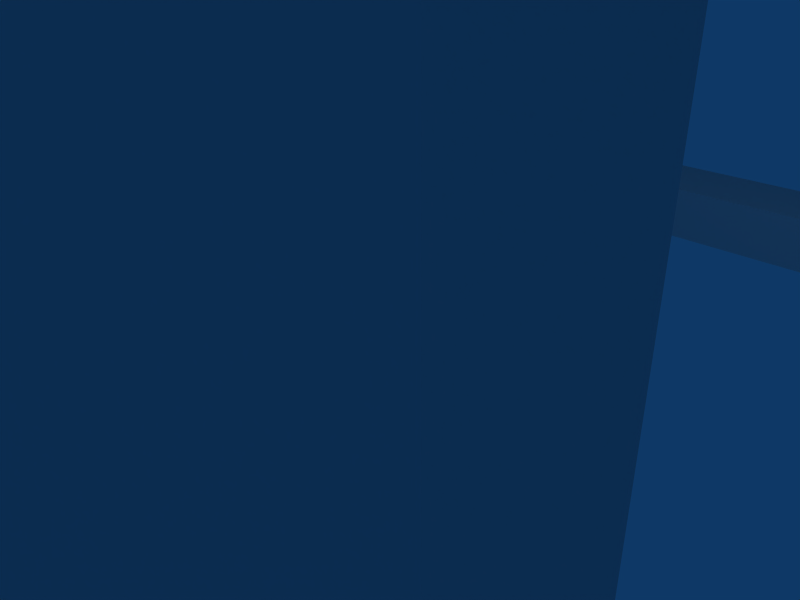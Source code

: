 # Source: posto.blend  (saved by Blender 2.48.1; exported with 4.5.12 LTS)
import bpy
from mathutils import Matrix  # noqa: F401  (used for matrix-valued properties, if any)

bpy.ops.wm.read_factory_settings(use_empty=True)
scene = bpy.context.scene
scene.name = 'Scene'

# ---- collections
col_collection_1 = bpy.data.collections.new('Collection 1'); scene.collection.children.link(col_collection_1)

# ---- materials (node trees are filled in below, after node groups)
mat_material = bpy.data.materials.new('Material')
mat_material.alpha_threshold = 0.0
mat_material.roughness = 0.5
mat_material.line_color = (0.0, 0.0, 0.0, 1.0)

# ---- material node trees

# ---- world
world_world = bpy.data.worlds.new('World'); scene.world = world_world
world_world.color = (0.05656, 0.2208, 0.4)
world_world.use_sun_shadow = False
world_world.sun_shadow_jitter_overblur = 0.0
world_world.cycles.sampling_method = 'MANUAL'
world_world.cycles.sample_map_resolution = 256

# ---- cameras
cam_camera = bpy.data.cameras.new('Camera')
cam_camera.passepartout_alpha = 0.2
cam_camera.clip_end = 100.0
cam_camera.lens = 35.0
cam_camera.ortho_scale = 7.314
cam_camera.show_passepartout = False
cam_camera.show_safe_areas = True
cam_camera.dof.focus_distance = 0.0
cam_camera.dof.aperture_fstop = 128.0

# ---- lights
light_spot = bpy.data.lights.new('Spot', 'POINT')
light_spot.transmission_factor = 0.0
light_spot.cutoff_distance = 30.0
light_spot.energy = 100.0
light_spot.shadow_buffer_clip_start = 1.001
light_spot.shadow_soft_size = 1.0
light_spot.shadow_maximum_resolution = 0.006
light_spot.use_absolute_resolution = True
light_spot.cycles.use_multiple_importance_sampling = False

# ---- meshes
me_cube_002 = bpy.data.meshes.new('Cube.002')
me_cube_002.from_pydata([(9.907, 2.551, -1.0), (9.907, 1.141, -1.0), (-10.69, 1.141, -1.0), (-10.69, 2.551, -1.0), (9.907, 2.551, -0.1211), (9.907, 1.141, -0.1211), (-10.69, 1.141, -0.1211), (-10.69, 2.551, -0.1211)], [], [(0, 1, 2, 3), (4, 7, 6, 5), (0, 4, 5, 1), (1, 5, 6, 2), (2, 6, 7, 3), (4, 0, 3, 7)])
me_cube_002.use_remesh_preserve_volume = False
me_cube_002.use_remesh_preserve_attributes = False
me_cube_002.use_mirror_vertex_groups = False
me_cube_002.update()
me_cube_001 = bpy.data.meshes.new('Cube.001')
me_cube_001.from_pydata([(9.907, 2.551, -1.0), (9.907, 1.141, -1.0), (-10.69, 1.141, -1.0), (-10.69, 2.551, -1.0), (9.907, 2.551, -0.1211), (9.907, 1.141, -0.1211), (-10.69, 1.141, -0.1211), (-10.69, 2.551, -0.1211)], [], [(0, 1, 2, 3), (4, 7, 6, 5), (0, 4, 5, 1), (1, 5, 6, 2), (2, 6, 7, 3), (4, 0, 3, 7)])
me_cube_001.use_remesh_preserve_volume = False
me_cube_001.use_remesh_preserve_attributes = False
me_cube_001.use_mirror_vertex_groups = False
me_cube_001.update()
me_cylinder_003 = bpy.data.meshes.new('Cylinder.003')
me_cylinder_003.from_pydata([(0.7071, 0.7071, -1.0), (0.9659, 0.2588, -1.0), (0.9659, -0.2588, -1.0), (0.7071, -0.7071, -1.0), (0.2588, -0.9659, -1.0), (-0.2588, -0.9659, -1.0), (-0.7071, -0.7071, -1.0), (-0.9659, -0.2588, -1.0), (-0.9659, 0.2588, -1.0), (-0.7071, 0.7071, -1.0), (-0.2588, 0.9659, -1.0), (0.2588, 0.9659, -1.0), (0.7071, 0.7071, 9.689), (0.9659, 0.2588, 9.689), (0.9659, -0.2588, 9.689), (0.7071, -0.7071, 9.689), (0.2588, -0.9659, 9.689), (-0.2588, -0.9659, 9.689), (-0.7071, -0.7071, 9.689), (-0.9659, -0.2588, 9.689), (-0.9659, 0.2588, 9.689), (-0.7071, 0.7071, 9.689), (-0.2588, 0.9659, 9.689), (0.2588, 0.9659, 9.689), (0.0, 0.0, -1.0), (0.0, 0.0, 9.689)], [], [(24, 0, 1), (25, 13, 12), (24, 1, 2), (25, 14, 13), (24, 2, 3), (25, 15, 14), (24, 3, 4), (25, 16, 15), (24, 4, 5), (25, 17, 16), (24, 5, 6), (25, 18, 17), (24, 6, 7), (25, 19, 18), (24, 7, 8), (25, 20, 19), (24, 8, 9), (25, 21, 20), (24, 9, 10), (25, 22, 21), (24, 10, 11), (25, 23, 22), (11, 0, 24), (25, 12, 23), (0, 12, 13, 1), (1, 13, 14, 2), (2, 14, 15, 3), (3, 15, 16, 4), (4, 16, 17, 5), (5, 17, 18, 6), (6, 18, 19, 7), (7, 19, 20, 8), (8, 20, 21, 9), (9, 21, 22, 10), (10, 22, 23, 11), (12, 0, 11, 23)])
me_cylinder_003.use_remesh_preserve_volume = False
me_cylinder_003.use_remesh_preserve_attributes = False
me_cylinder_003.use_mirror_vertex_groups = False
me_cylinder_003.update()
me_cylinder_002 = bpy.data.meshes.new('Cylinder.002')
me_cylinder_002.from_pydata([(0.7071, 0.7071, -1.0), (0.9659, 0.2588, -1.0), (0.9659, -0.2588, -1.0), (0.7071, -0.7071, -1.0), (0.2588, -0.9659, -1.0), (-0.2588, -0.9659, -1.0), (-0.7071, -0.7071, -1.0), (-0.9659, -0.2588, -1.0), (-0.9659, 0.2588, -1.0), (-0.7071, 0.7071, -1.0), (-0.2588, 0.9659, -1.0), (0.2588, 0.9659, -1.0), (0.7071, 0.7071, 9.689), (0.9659, 0.2588, 9.689), (0.9659, -0.2588, 9.689), (0.7071, -0.7071, 9.689), (0.2588, -0.9659, 9.689), (-0.2588, -0.9659, 9.689), (-0.7071, -0.7071, 9.689), (-0.9659, -0.2588, 9.689), (-0.9659, 0.2588, 9.689), (-0.7071, 0.7071, 9.689), (-0.2588, 0.9659, 9.689), (0.2588, 0.9659, 9.689), (0.0, 0.0, -1.0), (0.0, 0.0, 9.689)], [], [(24, 0, 1), (25, 13, 12), (24, 1, 2), (25, 14, 13), (24, 2, 3), (25, 15, 14), (24, 3, 4), (25, 16, 15), (24, 4, 5), (25, 17, 16), (24, 5, 6), (25, 18, 17), (24, 6, 7), (25, 19, 18), (24, 7, 8), (25, 20, 19), (24, 8, 9), (25, 21, 20), (24, 9, 10), (25, 22, 21), (24, 10, 11), (25, 23, 22), (11, 0, 24), (25, 12, 23), (0, 12, 13, 1), (1, 13, 14, 2), (2, 14, 15, 3), (3, 15, 16, 4), (4, 16, 17, 5), (5, 17, 18, 6), (6, 18, 19, 7), (7, 19, 20, 8), (8, 20, 21, 9), (9, 21, 22, 10), (10, 22, 23, 11), (12, 0, 11, 23)])
me_cylinder_002.use_remesh_preserve_volume = False
me_cylinder_002.use_remesh_preserve_attributes = False
me_cylinder_002.use_mirror_vertex_groups = False
me_cylinder_002.update()
me_cylinder_001 = bpy.data.meshes.new('Cylinder.001')
me_cylinder_001.from_pydata([(0.7071, 0.7071, -1.0), (0.9659, 0.2588, -1.0), (0.9659, -0.2588, -1.0), (0.7071, -0.7071, -1.0), (0.2588, -0.9659, -1.0), (-0.2588, -0.9659, -1.0), (-0.7071, -0.7071, -1.0), (-0.9659, -0.2588, -1.0), (-0.9659, 0.2588, -1.0), (-0.7071, 0.7071, -1.0), (-0.2588, 0.9659, -1.0), (0.2588, 0.9659, -1.0), (0.7071, 0.7071, 9.689), (0.9659, 0.2588, 9.689), (0.9659, -0.2588, 9.689), (0.7071, -0.7071, 9.689), (0.2588, -0.9659, 9.689), (-0.2588, -0.9659, 9.689), (-0.7071, -0.7071, 9.689), (-0.9659, -0.2588, 9.689), (-0.9659, 0.2588, 9.689), (-0.7071, 0.7071, 9.689), (-0.2588, 0.9659, 9.689), (0.2588, 0.9659, 9.689), (0.0, 0.0, -1.0), (0.0, 0.0, 9.689)], [], [(24, 0, 1), (25, 13, 12), (24, 1, 2), (25, 14, 13), (24, 2, 3), (25, 15, 14), (24, 3, 4), (25, 16, 15), (24, 4, 5), (25, 17, 16), (24, 5, 6), (25, 18, 17), (24, 6, 7), (25, 19, 18), (24, 7, 8), (25, 20, 19), (24, 8, 9), (25, 21, 20), (24, 9, 10), (25, 22, 21), (24, 10, 11), (25, 23, 22), (11, 0, 24), (25, 12, 23), (0, 12, 13, 1), (1, 13, 14, 2), (2, 14, 15, 3), (3, 15, 16, 4), (4, 16, 17, 5), (5, 17, 18, 6), (6, 18, 19, 7), (7, 19, 20, 8), (8, 20, 21, 9), (9, 21, 22, 10), (10, 22, 23, 11), (12, 0, 11, 23)])
me_cylinder_001.use_remesh_preserve_volume = False
me_cylinder_001.use_remesh_preserve_attributes = False
me_cylinder_001.use_mirror_vertex_groups = False
me_cylinder_001.update()
me_cylinder = bpy.data.meshes.new('Cylinder')
me_cylinder.from_pydata([(0.7071, 0.7071, -1.0), (0.9659, 0.2588, -1.0), (0.9659, -0.2588, -1.0), (0.7071, -0.7071, -1.0), (0.2588, -0.9659, -1.0), (-0.2588, -0.9659, -1.0), (-0.7071, -0.7071, -1.0), (-0.9659, -0.2588, -1.0), (-0.9659, 0.2588, -1.0), (-0.7071, 0.7071, -1.0), (-0.2588, 0.9659, -1.0), (0.2588, 0.9659, -1.0), (0.7071, 0.7071, 9.689), (0.9659, 0.2588, 9.689), (0.9659, -0.2588, 9.689), (0.7071, -0.7071, 9.689), (0.2588, -0.9659, 9.689), (-0.2588, -0.9659, 9.689), (-0.7071, -0.7071, 9.689), (-0.9659, -0.2588, 9.689), (-0.9659, 0.2588, 9.689), (-0.7071, 0.7071, 9.689), (-0.2588, 0.9659, 9.689), (0.2588, 0.9659, 9.689), (0.0, 0.0, -1.0), (0.0, 0.0, 9.689)], [], [(24, 0, 1), (25, 13, 12), (24, 1, 2), (25, 14, 13), (24, 2, 3), (25, 15, 14), (24, 3, 4), (25, 16, 15), (24, 4, 5), (25, 17, 16), (24, 5, 6), (25, 18, 17), (24, 6, 7), (25, 19, 18), (24, 7, 8), (25, 20, 19), (24, 8, 9), (25, 21, 20), (24, 9, 10), (25, 22, 21), (24, 10, 11), (25, 23, 22), (11, 0, 24), (25, 12, 23), (0, 12, 13, 1), (1, 13, 14, 2), (2, 14, 15, 3), (3, 15, 16, 4), (4, 16, 17, 5), (5, 17, 18, 6), (6, 18, 19, 7), (7, 19, 20, 8), (8, 20, 21, 9), (9, 21, 22, 10), (10, 22, 23, 11), (12, 0, 11, 23)])
me_cylinder.use_remesh_preserve_volume = False
me_cylinder.use_remesh_preserve_attributes = False
me_cylinder.use_mirror_vertex_groups = False
me_cylinder.update()
me_cube = bpy.data.meshes.new('Cube')
me_cube.from_pydata([(2.354, 2.354, 3.55), (2.354, -2.354, 3.55), (-2.354, -2.354, 3.55), (-2.354, 2.354, 3.55), (2.354, 2.354, 4.029), (2.354, -2.354, 4.029), (-2.354, -2.354, 4.029), (-2.354, 2.354, 4.029)], [], [(0, 1, 2, 3), (4, 7, 6, 5), (0, 4, 5, 1), (1, 5, 6, 2), (2, 6, 7, 3), (4, 0, 3, 7)])
me_cube.materials.append(mat_material)
me_cube.use_remesh_preserve_volume = False
me_cube.use_remesh_preserve_attributes = False
me_cube.use_mirror_vertex_groups = False
me_cube.update()

# ---- objects
ob_cube_002 = bpy.data.objects.new('Cube.002', me_cube_002)
ob_cube_001 = bpy.data.objects.new('Cube.001', me_cube_001)
ob_cylinder_003 = bpy.data.objects.new('Cylinder.003', me_cylinder_003)
ob_cylinder_002 = bpy.data.objects.new('Cylinder.002', me_cylinder_002)
ob_cylinder_001 = bpy.data.objects.new('Cylinder.001', me_cylinder_001)
ob_cylinder = bpy.data.objects.new('Cylinder', me_cylinder)
ob_cube = bpy.data.objects.new('Cube', me_cube)
ob_lamp = bpy.data.objects.new('Lamp', light_spot)
ob_camera = bpy.data.objects.new('Camera', cam_camera)

# ---- transforms, parenting, visibility, modifiers, constraints
ob_cube_002.location = (0.08176, 5.069, 0.9881)
ob_cube_002.lock_rotations_4d = False
ob_cube_002.empty_display_type = 'ARROWS'
ob_cube_002.lineart.crease_threshold = 0.0
ob_cube_001.location = (0.08176, -7.931, 0.9881)
ob_cube_001.lock_rotations_4d = False
ob_cube_001.empty_display_type = 'ARROWS'
ob_cube_001.lineart.crease_threshold = 0.0
ob_cylinder_003.location = (-7.254, 6.871, 0.876)
ob_cylinder_003.scale = (0.5, 0.5, 1.0)
ob_cylinder_003.lock_rotations_4d = False
ob_cylinder_003.empty_display_type = 'ARROWS'
ob_cylinder_003.lineart.crease_threshold = 0.0
ob_cylinder_002.location = (6.746, 6.871, 0.876)
ob_cylinder_002.scale = (0.5, 0.5, 1.0)
ob_cylinder_002.lock_rotations_4d = False
ob_cylinder_002.empty_display_type = 'ARROWS'
ob_cylinder_002.lineart.crease_threshold = 0.0
ob_cylinder_001.location = (6.746, -6.129, 0.876)
ob_cylinder_001.scale = (0.5, 0.5, 1.0)
ob_cylinder_001.lock_rotations_4d = False
ob_cylinder_001.empty_display_type = 'ARROWS'
ob_cylinder_001.lineart.crease_threshold = 0.0
ob_cylinder.location = (-7.254, -6.129, 0.876)
ob_cylinder.scale = (0.5, 0.5, 1.0)
ob_cylinder.lock_rotations_4d = False
ob_cylinder.empty_display_type = 'ARROWS'
ob_cylinder.lineart.crease_threshold = 0.0
ob_cube.location = (0.0, 0.0, 0.0)
ob_cube.scale = (6.045, 4.329, 2.925)
ob_cube.lock_rotations_4d = False
ob_cube.empty_display_type = 'ARROWS'
ob_cube.color = (0.0, 0.0, 0.0, 1.0)
ob_cube.lineart.crease_threshold = 0.0
ob_lamp.location = (4.076, 1.005, 5.904)
ob_lamp.rotation_euler = (0.6503, 0.05522, 1.866)
ob_lamp.lock_rotations_4d = False
ob_lamp.empty_display_type = 'ARROWS'
ob_lamp.color = (0.0, 0.0, 0.0, 0.0)
ob_lamp.lineart.crease_threshold = 0.0
ob_camera.location = (7.481, -6.508, 5.344)
ob_camera.rotation_euler = (1.109, 0.01082, 0.8149)
ob_camera.lock_rotations_4d = False
ob_camera.empty_display_type = 'ARROWS'
ob_camera.color = (0.0, 0.0, 0.0, 0.0)
ob_camera.display_type = 'WIRE'
ob_camera.lineart.crease_threshold = 0.0

# ---- collection membership
col_collection_1.objects.link(ob_cube_002)
col_collection_1.objects.link(ob_cube_001)
col_collection_1.objects.link(ob_cylinder_003)
col_collection_1.objects.link(ob_cylinder_002)
col_collection_1.objects.link(ob_cylinder_001)
col_collection_1.objects.link(ob_cylinder)
col_collection_1.objects.link(ob_cube)
col_collection_1.objects.link(ob_lamp)
col_collection_1.objects.link(ob_camera)

# ---- scene / render settings (as saved in the file)
scene.camera = ob_camera
scene.frame_start = 1; scene.frame_end = 250; scene.frame_set(1)
scene.render.engine = 'BLENDER_EEVEE_NEXT'
scene.render.image_settings.file_format = 'JPEG'
scene.render.image_settings.color_mode = 'RGB'
scene.render.image_settings.compression = 90
scene.render.resolution_x = 800
scene.render.resolution_y = 600
scene.render.pixel_aspect_x = 100.0
scene.render.pixel_aspect_y = 100.0
scene.render.fps = 25
scene.render.dither_intensity = 0.0
scene.render.use_compositing = False
scene.render.use_sequencer = False
scene.render.bake_margin = 2
scene.render.bake_bias = 0.0
scene.render.use_stamp_time = False
scene.render.use_stamp_date = False
scene.render.use_stamp_frame = False
scene.render.use_stamp_camera = False
scene.render.use_stamp_scene = False
scene.render.use_stamp_filename = False
scene.render.use_stamp_render_time = False
scene.render.stamp_font_size = 0
scene.cycles.use_denoising = False
scene.cycles.samples = 10
scene.cycles.sampling_pattern = 'TABULATED_SOBOL'
scene.cycles.light_sampling_threshold = 0.0
scene.cycles.use_adaptive_sampling = False
scene.cycles.use_light_tree = False
scene.cycles.blur_glossy = 0.0
scene.cycles.volume_bounces = 1
scene.cycles.pixel_filter_type = 'GAUSSIAN'
scene.cycles.sample_clamp_indirect = 0.0
scene.view_settings.view_transform = 'Raw'
bpy.context.view_layer.update()
